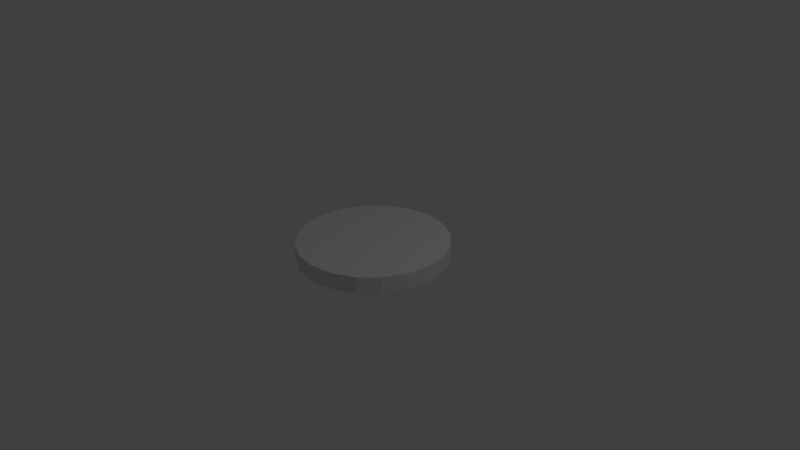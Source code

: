 # Source: LA_Childrens_Hospital.blend  (saved by Blender 2.76.0; exported with 4.5.12 LTS)
import bpy
from mathutils import Matrix  # noqa: F401  (used for matrix-valued properties, if any)

bpy.ops.wm.read_factory_settings(use_empty=True)
scene = bpy.context.scene
scene.name = 'Scene'

# ---- collections
col_collection_1 = bpy.data.collections.new('Collection 1'); scene.collection.children.link(col_collection_1)

# ---- world
world_world = bpy.data.worlds.new('World'); scene.world = world_world
world_world.color = (0.05088, 0.05088, 0.05088)
world_world.use_sun_shadow = False
world_world.sun_shadow_jitter_overblur = 0.0
world_world.cycles.sampling_method = 'MANUAL'
world_world.cycles.sample_map_resolution = 256

# ---- cameras
cam_camera = bpy.data.cameras.new('Camera')
cam_camera.clip_end = 100.0
cam_camera.lens = 35.0
cam_camera.sensor_width = 32.0
cam_camera.sensor_height = 18.0
cam_camera.ortho_scale = 7.314
cam_camera.dof.focus_distance = 0.0
cam_camera.dof.aperture_fstop = 128.0

# ---- lights
light_lamp = bpy.data.lights.new('Lamp', 'POINT')
light_lamp.transmission_factor = 0.0
light_lamp.cutoff_distance = 30.0
light_lamp.energy = 100.0
light_lamp.shadow_buffer_clip_start = 1.001
light_lamp.shadow_soft_size = 0.1
light_lamp.shadow_maximum_resolution = 0.006
light_lamp.use_absolute_resolution = True
light_lamp.cycles.use_multiple_importance_sampling = False

# ---- meshes
me_circle = bpy.data.meshes.new('Circle')
me_circle.from_pydata([(0.0, 0.0, 0.0), (0.0, 1.0, 0.0), (-0.309, 0.9511, 0.0), (-0.5878, 0.809, 0.0), (-0.809, 0.5878, 0.0), (-0.9511, 0.309, 0.0), (-1.0, -4.371e-08, 0.0), (-0.9511, -0.309, 0.0), (-0.809, -0.5878, 0.0), (-0.5878, -0.809, 0.0), (-0.309, -0.9511, 0.0), (3.258e-07, -1.0, 0.0), (0.309, -0.9511, 0.0), (0.5878, -0.809, 0.0), (0.809, -0.5878, 0.0), (0.9511, -0.309, 0.0), (1.0, 9.656e-07, 0.0), (0.9511, 0.309, 0.0), (0.809, 0.5878, 0.0), (0.5878, 0.809, 0.0), (0.309, 0.9511, 0.0), (0.0, 0.0, 0.2215), (0.0, 1.0, 0.2215), (-0.309, 0.9511, 0.2215), (-0.5878, 0.809, 0.2215), (-0.809, 0.5878, 0.2215), (-0.9511, 0.309, 0.2215), (-1.0, -4.371e-08, 0.2215), (-0.9511, -0.309, 0.2215), (-0.809, -0.5878, 0.2215), (-0.5878, -0.809, 0.2215), (-0.309, -0.9511, 0.2215), (3.258e-07, -1.0, 0.2215), (0.309, -0.9511, 0.2215), (0.5878, -0.809, 0.2215), (0.809, -0.5878, 0.2215), (0.9511, -0.309, 0.2215), (1.0, 9.656e-07, 0.2215), (0.9511, 0.309, 0.2215), (0.809, 0.5878, 0.2215), (0.5878, 0.809, 0.2215), (0.309, 0.9511, 0.2215)], [], [(0, 2, 1), (0, 3, 2), (0, 4, 3), (0, 5, 4), (0, 6, 5), (0, 7, 6), (0, 8, 7), (0, 9, 8), (0, 10, 9), (0, 11, 10), (0, 12, 11), (0, 13, 12), (0, 14, 13), (0, 15, 14), (0, 16, 15), (0, 17, 16), (0, 18, 17), (0, 19, 18), (0, 20, 19), (0, 1, 20), (21, 22, 23), (21, 23, 24), (21, 24, 25), (21, 25, 26), (21, 26, 27), (21, 27, 28), (21, 28, 29), (21, 29, 30), (21, 30, 31), (21, 31, 32), (21, 32, 33), (21, 33, 34), (21, 34, 35), (21, 35, 36), (21, 36, 37), (21, 37, 38), (21, 38, 39), (21, 39, 40), (21, 40, 41), (21, 41, 22), (18, 19, 40, 39), (7, 8, 29, 28), (11, 12, 33, 32), (15, 16, 37, 36), (4, 5, 26, 25), (19, 20, 41, 40), (1, 2, 23, 22), (8, 9, 30, 29), (12, 13, 34, 33), (16, 17, 38, 37), (5, 6, 27, 26), (20, 1, 22, 41), (9, 10, 31, 30), (13, 14, 35, 34), (2, 3, 24, 23), (17, 18, 39, 38), (6, 7, 28, 27), (10, 11, 32, 31), (14, 15, 36, 35), (3, 4, 25, 24)])
_uv = me_circle.uv_layers.new(name='UVMap')
_uv.uv.foreach_set('vector', [0.4953, 0.4918, -0.02635, 0.0634, 0.1604, -0.04801, 0.4953, 0.4918, -0.162, 0.2168, -0.02635, 0.0634, 0.4953, 0.4918, -0.2333, 0.397, -0.162, 0.2168, 0.4953, 0.4918, -0.2333, 0.5866, -0.2333, 0.397, 0.4953, 0.4918, -0.162, 0.7669, -0.2333, 0.5866, 0.4953, 0.4918, -0.02635, 0.9202, -0.162, 0.7669, 0.4953, 0.4918, 0.1604, 1.032, -0.02635, 0.9202, 0.4953, 0.4918, 0.3799, 1.09, 0.1604, 1.032, 0.4953, 0.4918, 0.6107, 1.09, 0.3799, 1.09, 0.4953, 0.4918, 0.8302, 1.032, 0.6107, 1.09, 0.4953, 0.4918, 1.017, 0.9202, 0.8302, 1.032, 0.4953, 0.4918, 1.153, 0.7669, 1.017, 0.9202, 0.4953, 0.4918, 1.224, 0.5866, 1.153, 0.7669, 0.4953, 0.4918, 1.224, 0.397, 1.224, 0.5866, 0.4953, 0.4918, 1.153, 0.2168, 1.224, 0.397, 0.4953, 0.4918, 1.017, 0.0634, 1.153, 0.2168, 0.4953, 0.4918, 0.8302, -0.04801, 1.017, 0.0634, 0.4953, 0.4918, 0.6107, -0.1066, 0.8302, -0.04801, 0.4953, 0.4918, 0.3799, -0.1066, 0.6107, -0.1066, 0.4953, 0.4918, 0.1604, -0.04801, 0.3799, -0.1066, 0.4953, 0.4879, 0.1573, 1.033, -0.03118, 0.9203, 0.4953, 0.4879, -0.03118, 0.9203, -0.1681, 0.7655, 0.4953, 0.4879, -0.1681, 0.7655, -0.2401, 0.5836, 0.4953, 0.4879, -0.2401, 0.5836, -0.2401, 0.3923, 0.4953, 0.4879, -0.2401, 0.3923, -0.1681, 0.2103, 0.4953, 0.4879, -0.1681, 0.2103, -0.03118, 0.05557, 0.4953, 0.4879, -0.03118, 0.05557, 0.1573, -0.05687, 0.4953, 0.4879, 0.1573, -0.05687, 0.3788, -0.116, 0.4953, 0.4879, 0.3788, -0.116, 0.6118, -0.116, 0.4953, 0.4879, 0.6118, -0.116, 0.8333, -0.05687, 0.4953, 0.4879, 0.8333, -0.05687, 1.022, 0.05557, 0.4953, 0.4879, 1.022, 0.05557, 1.159, 0.2103, 0.4953, 0.4879, 1.159, 0.2103, 1.231, 0.3923, 0.4953, 0.4879, 1.231, 0.3923, 1.231, 0.5836, 0.4953, 0.4879, 1.231, 0.5836, 1.159, 0.7655, 0.4953, 0.4879, 1.159, 0.7655, 1.022, 0.9203, 0.4953, 0.4879, 1.022, 0.9203, 0.8333, 1.033, 0.4953, 0.4879, 0.8333, 1.033, 0.6118, 1.092, 0.4953, 0.4879, 0.6118, 1.092, 0.3788, 1.092, 0.4953, 0.4879, 0.3788, 1.092, 0.1573, 1.033, 0.0, 0.0, 1.0, 0.0, 1.0, 1.0, 0.0, 1.0, 0.0, 0.0, 1.0, 0.0, 1.0, 1.0, 0.0, 1.0, 0.0, 0.0, 1.0, 0.0, 1.0, 1.0, 0.0, 1.0, 0.0, 0.0, 1.0, 0.0, 1.0, 1.0, 0.0, 1.0, 0.0, 0.0, 1.0, 0.0, 1.0, 1.0, 0.0, 1.0, 0.0, 0.0, 1.0, 0.0, 1.0, 1.0, 0.0, 1.0, 0.0, 0.0, 1.0, 0.0, 1.0, 1.0, 0.0, 1.0, 0.0, 0.0, 1.0, 0.0, 1.0, 1.0, 0.0, 1.0, 0.0, 0.0, 1.0, 0.0, 1.0, 1.0, 0.0, 1.0, 0.0, 0.0, 1.0, 0.0, 1.0, 1.0, 0.0, 1.0, 0.0, 0.0, 1.0, 0.0, 1.0, 1.0, 0.0, 1.0, 0.0, 0.0, 1.0, 0.0, 1.0, 1.0, 0.0, 1.0, 0.0, 0.0, 1.0, 0.0, 1.0, 1.0, 0.0, 1.0, 0.0, 0.0, 1.0, 0.0, 1.0, 1.0, 0.0, 1.0, 0.0, 0.0, 1.0, 0.0, 1.0, 1.0, 0.0, 1.0, 0.0, 0.0, 1.0, 0.0, 1.0, 1.0, 0.0, 1.0, 0.0, 0.0, 1.0, 0.0, 1.0, 1.0, 0.0, 1.0, 0.0, 0.0, 1.0, 0.0, 1.0, 1.0, 0.0, 1.0, 0.0, 0.0, 1.0, 0.0, 1.0, 1.0, 0.0, 1.0, 0.0, 0.0, 1.0, 0.0, 1.0, 1.0, 0.0, 1.0])
me_circle.use_remesh_preserve_volume = False
me_circle.use_remesh_preserve_attributes = False
me_circle.use_mirror_vertex_groups = False
me_circle.update()

# ---- objects
ob_circle = bpy.data.objects.new('Circle', me_circle)
ob_lamp = bpy.data.objects.new('Lamp', light_lamp)
ob_camera = bpy.data.objects.new('Camera', cam_camera)

# ---- transforms, parenting, visibility, modifiers, constraints
ob_circle.location = (0.0, 0.0, 0.0)
ob_circle.lineart.crease_threshold = 0.0
ob_lamp.location = (4.076, 1.005, 5.904)
ob_lamp.rotation_euler = (0.6503, 0.05522, 1.866)
ob_lamp.lock_rotations_4d = False
ob_lamp.empty_display_type = 'ARROWS'
ob_lamp.color = (0.0, 0.0, 0.0, 0.0)
ob_lamp.lineart.crease_threshold = 0.0
ob_camera.location = (7.481, -6.508, 5.344)
ob_camera.rotation_euler = (1.109, 0.01082, 0.8149)
ob_camera.lock_rotations_4d = False
ob_camera.empty_display_type = 'ARROWS'
ob_camera.color = (0.0, 0.0, 0.0, 0.0)
ob_camera.display_type = 'WIRE'
ob_camera.lineart.crease_threshold = 0.0

# ---- collection membership
col_collection_1.objects.link(ob_circle)
col_collection_1.objects.link(ob_lamp)
col_collection_1.objects.link(ob_camera)

# ---- scene / render settings (as saved in the file)
scene.camera = ob_camera
scene.frame_start = 1; scene.frame_end = 250; scene.frame_set(23)
scene.render.engine = 'BLENDER_EEVEE_NEXT'
scene.render.resolution_percentage = 50
scene.render.dither_intensity = 0.0
scene.cycles.use_denoising = False
scene.cycles.samples = 10
scene.cycles.sampling_pattern = 'TABULATED_SOBOL'
scene.cycles.light_sampling_threshold = 0.0
scene.cycles.use_adaptive_sampling = False
scene.cycles.use_light_tree = False
scene.cycles.blur_glossy = 0.0
scene.cycles.pixel_filter_type = 'GAUSSIAN'
scene.cycles.sample_clamp_indirect = 0.0
scene.view_settings.view_transform = 'Standard'
bpy.context.view_layer.update()
